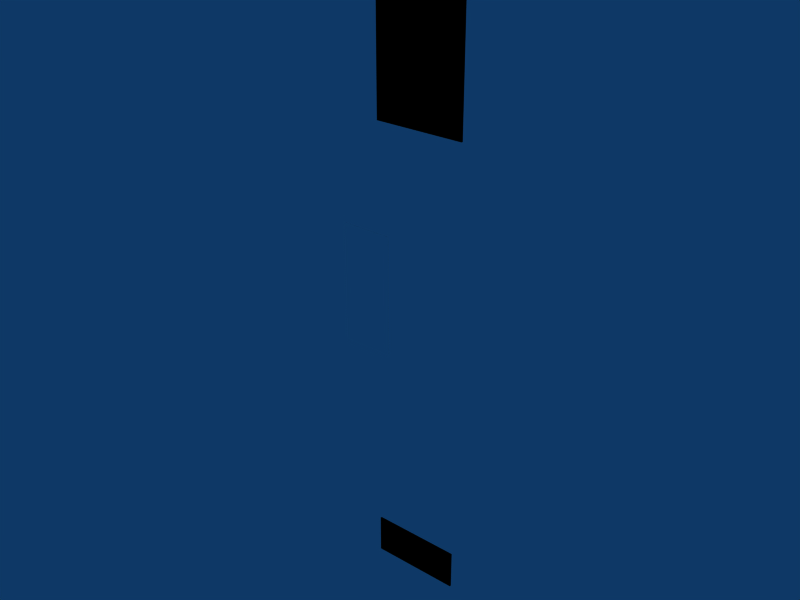 # Source: BusStopFlag.blend  (saved by Blender 2.78.0; exported with 4.5.12 LTS)
import bpy
from mathutils import Matrix  # noqa: F401  (used for matrix-valued properties, if any)

bpy.ops.wm.read_factory_settings(use_empty=True)
scene = bpy.context.scene
scene.name = 'Scene'

# ---- collections
col_collection_1 = bpy.data.collections.new('Collection 1'); scene.collection.children.link(col_collection_1)

# ---- materials (node trees are filled in below, after node groups)
mat_text_field = bpy.data.materials.new('Text Field')
mat_text_field.alpha_threshold = 0.0
mat_text_field.diffuse_color = (1.0, 1.0, 1.0, 1.0)
mat_text_field.roughness = 0.5
mat_text_field.specular_intensity = 0.0
mat_bus_stop_flag = bpy.data.materials.new('Bus Stop Flag')
mat_bus_stop_flag.alpha_threshold = 0.0
mat_bus_stop_flag.diffuse_color = (1.0, 1.0, 1.0, 1.0)
mat_bus_stop_flag.roughness = 0.5
mat_bus_stop_flag.specular_intensity = 0.25
mat_bus_stop_flag.line_color = (0.0, 0.0, 0.0, 1.0)

# ---- material node trees

# ---- world
world_world = bpy.data.worlds.new('World'); scene.world = world_world
world_world.color = (0.05656, 0.2208, 0.4)
world_world.use_sun_shadow = False
world_world.sun_shadow_jitter_overblur = 0.0
world_world.cycles.sampling_method = 'NONE'
world_world.cycles.sample_map_resolution = 256

# ---- meshes
me_flag_004 = bpy.data.meshes.new('Flag.004')
me_flag_004.from_pydata([(0.335, -0.0025, 2.3), (0.035, -0.0025, 2.3), (0.335, -0.0025, 2.7), (0.035, -0.0025, 2.7), (0.335, 0.0025, 2.7), (0.035, 0.0025, 2.7), (0.335, 0.0025, 2.3), (0.035, 0.0025, 2.3)], [], [(0, 2, 3, 1), (7, 5, 4, 6)])
_uv = me_flag_004.uv_layers.new(name='UVTex')
_uv.uv.foreach_set('vector', [1.025, -1.201, 1.025, 4.799, -0.025, 4.799, -0.025, -1.201, 1.025, -1.201, 1.025, 4.799, -0.025, 4.799, -0.025, -1.201])
me_flag_004.materials.append(mat_text_field)
me_flag_004.use_remesh_preserve_volume = False
me_flag_004.use_remesh_preserve_attributes = False
me_flag_004.use_mirror_vertex_groups = False
me_flag_004.update()
me_flag_003 = bpy.data.meshes.new('Flag.003')
me_flag_003.from_pydata([(0.335, -0.0025, 2.3), (0.035, -0.0025, 2.3), (0.335, -0.0025, 2.7), (0.035, -0.0025, 2.7), (0.335, 0.0025, 2.7), (0.035, 0.0025, 2.7), (0.335, 0.0025, 2.3), (0.035, 0.0025, 2.3)], [], [(0, 2, 3, 1), (7, 5, 4, 6)])
_uv = me_flag_003.uv_layers.new(name='UVTex')
_uv.uv.foreach_set('vector', [0.7504, 0.0, 0.7504, 1.0, 3.808e-07, 1.0, 0.0, 0.0, 0.7504, 0.0, 0.7504, 1.0, 3.808e-07, 1.0, 0.0, 0.0])
me_flag_003.materials.append(mat_bus_stop_flag)
me_flag_003.use_remesh_preserve_volume = False
me_flag_003.use_remesh_preserve_attributes = False
me_flag_003.use_mirror_vertex_groups = False
me_flag_003.update()
me_extra_002 = bpy.data.meshes.new('Extra.002')
me_extra_002.from_pydata([(0.485, -0.0025, -0.2), (0.035, -0.0025, -0.2), (0.485, -0.0025, 0.0), (0.035, -0.0025, 0.0), (0.485, 0.0025, 0.0), (0.035, 0.0025, 0.0), (0.485, 0.0025, -0.2), (0.035, 0.0025, -0.2)], [], [(0, 2, 3, 1), (7, 5, 4, 6)])
_uv = me_extra_002.uv_layers.new(name='UVTex')
_uv.uv.foreach_set('vector', [1.025, -0.055, 1.025, 1.055, -0.025, 1.055, -0.025, -0.055, 1.025, -0.055, 1.025, 1.055, -0.025, 1.055, -0.025, -0.055])
me_extra_002.materials.append(mat_text_field)
me_extra_002.use_remesh_preserve_volume = False
me_extra_002.use_remesh_preserve_attributes = False
me_extra_002.use_mirror_vertex_groups = False
me_extra_002.update()
me_flag_002 = bpy.data.meshes.new('Flag.002')
me_flag_002.from_pydata([(0.485, -0.0025, 2.1), (0.035, -0.0025, 2.1), (0.485, -0.0025, 2.7), (0.035, -0.0025, 2.7), (0.485, 0.0025, 2.7), (0.035, 0.0025, 2.7), (0.485, 0.0025, 2.1), (0.035, 0.0025, 2.1)], [], [(0, 2, 3, 1), (7, 5, 4, 6)])
_uv = me_flag_002.uv_layers.new(name='UVTex')
_uv.uv.foreach_set('vector', [1.025, -1.201, 1.025, 4.799, -0.025, 4.799, -0.025, -1.201, 1.025, -1.201, 1.025, 4.799, -0.025, 4.799, -0.025, -1.201])
me_flag_002.materials.append(mat_text_field)
me_flag_002.use_remesh_preserve_volume = False
me_flag_002.use_remesh_preserve_attributes = False
me_flag_002.use_mirror_vertex_groups = False
me_flag_002.update()
me_id_plate_001 = bpy.data.meshes.new('ID Plate.001')
me_id_plate_001.from_pydata([(0.025, -0.0025, 2.7), (-0.025, -0.0025, 2.7), (0.025, -0.0025, 2.8), (-0.025, -0.0025, 2.8), (0.025, 0.0025, 2.8), (-0.025, 0.0025, 2.8), (0.025, 0.0025, 2.7), (-0.025, 0.0025, 2.7), (0.04, 0.0025, 2.78), (0.04, 0.0025, 2.72), (-0.04, 0.0025, 2.78), (-0.04, 0.0025, 2.72), (0.04, -0.0025, 2.72), (0.04, -0.0025, 2.78), (-0.04, -0.0025, 2.72), (-0.04, -0.0025, 2.78)], [], [(7, 11, 9, 6), (11, 10, 8, 9), (10, 5, 4, 8), (0, 12, 14, 1), (12, 13, 15, 14), (13, 2, 3, 15)])
_uv = me_id_plate_001.uv_layers.new(name='UVTex')
_uv.uv.foreach_set('vector', [0.8125, 0.0, 1.0, 0.2, 0.0, 0.2, 0.1875, 0.0, 1.0, 0.2, 1.0, 0.8, 3.368e-07, 0.8, 0.0, 0.2, 1.0, 0.8, 0.8125, 1.0, 0.1875, 1.0, 3.368e-07, 0.8, 0.8125, 0.0, 1.0, 0.2, 0.0, 0.2, 0.1875, 0.0, 1.0, 0.2, 1.0, 0.8, 3.368e-07, 0.8, 0.0, 0.2, 1.0, 0.8, 0.8125, 1.0, 0.1875, 1.0, 3.368e-07, 0.8])
me_id_plate_001.materials.append(mat_text_field)
me_id_plate_001.use_remesh_preserve_volume = False
me_id_plate_001.use_remesh_preserve_attributes = False
me_id_plate_001.use_mirror_vertex_groups = False
me_id_plate_001.update()
me_flag = bpy.data.meshes.new('Flag')
me_flag.from_pydata([(0.485, -0.0025, 2.1), (0.035, -0.0025, 2.1), (0.485, -0.0025, 2.7), (0.035, -0.0025, 2.7), (0.485, 0.0025, 2.7), (0.035, 0.0025, 2.7), (0.485, 0.0025, 2.1), (0.035, 0.0025, 2.1)], [], [(0, 2, 3, 1), (7, 5, 4, 6)])
_uv = me_flag.uv_layers.new(name='UVTex')
_uv.uv.foreach_set('vector', [0.7504, 0.0, 0.7504, 1.0, 3.808e-07, 1.0, 0.0, 0.0, 0.7504, 0.0, 0.7504, 1.0, 3.808e-07, 1.0, 0.0, 0.0])
me_flag.materials.append(mat_bus_stop_flag)
me_flag.use_remesh_preserve_volume = False
me_flag.use_remesh_preserve_attributes = False
me_flag.use_mirror_vertex_groups = False
me_flag.update()
me_extra = bpy.data.meshes.new('Extra')
me_extra.from_pydata([(0.485, -0.0025, -0.2), (0.035, -0.0025, -0.2), (0.485, -0.0025, 0.0), (0.035, -0.0025, 0.0), (0.485, 0.0025, 0.0), (0.035, 0.0025, 0.0), (0.485, 0.0025, -0.2), (0.035, 0.0025, -0.2)], [], [(0, 2, 3, 1), (7, 5, 4, 6)])
_uv = me_extra.uv_layers.new(name='UVTex')
_uv.uv.foreach_set('vector', [0.9492, 0.9766, 0.9492, 0.9922, 0.793, 0.9922, 0.793, 0.9766, 0.9492, 0.9766, 0.9492, 0.9922, 0.793, 0.9922, 0.793, 0.9766])
me_extra.materials.append(mat_bus_stop_flag)
me_extra.use_remesh_preserve_volume = False
me_extra.use_remesh_preserve_attributes = False
me_extra.use_mirror_vertex_groups = False
me_extra.update()
me_id_plate = bpy.data.meshes.new('ID Plate')
me_id_plate.from_pydata([(0.025, -0.0025, 2.7), (-0.025, -0.0025, 2.7), (0.025, -0.0025, 2.8), (-0.025, -0.0025, 2.8), (0.025, 0.0025, 2.8), (-0.025, 0.0025, 2.8), (0.025, 0.0025, 2.7), (-0.025, 0.0025, 2.7), (0.04, 0.0025, 2.78), (0.04, 0.0025, 2.72), (-0.04, 0.0025, 2.78), (-0.04, 0.0025, 2.72), (0.04, -0.0025, 2.72), (0.04, -0.0025, 2.78), (-0.04, -0.0025, 2.72), (-0.04, -0.0025, 2.78)], [], [(7, 11, 9, 6), (11, 10, 8, 9), (10, 5, 4, 8), (0, 12, 14, 1), (12, 13, 15, 14), (13, 2, 3, 15)])
_uv = me_id_plate.uv_layers.new(name='UVTex')
_uv.uv.foreach_set('vector', [0.9453, 0.7812, 0.9453, 0.8411, 0.7969, 0.8411, 0.7969, 0.7812, 0.9453, 0.8411, 0.9453, 0.901, 0.7969, 0.901, 0.7969, 0.8411, 0.9453, 0.901, 0.9453, 0.9609, 0.7969, 0.9609, 0.7969, 0.901, 0.9453, 0.7812, 0.9453, 0.8411, 0.7969, 0.8411, 0.7969, 0.7812, 0.9453, 0.8411, 0.9453, 0.901, 0.7969, 0.901, 0.7969, 0.8411, 0.9453, 0.901, 0.9453, 0.9609, 0.7969, 0.9609, 0.7969, 0.901])
me_id_plate.materials.append(mat_bus_stop_flag)
me_id_plate.use_remesh_preserve_volume = False
me_id_plate.use_remesh_preserve_attributes = False
me_id_plate.use_mirror_vertex_groups = False
me_id_plate.update()
me_timetable = bpy.data.meshes.new('Timetable')
me_timetable.from_pydata([(0.125, -0.05, 1.0), (-0.125, -0.05, 1.0), (0.125, -0.05, 1.6), (-0.125, -0.05, 1.6), (-0.125, -0.035, 1.6), (0.125, -0.035, 1.6), (-0.125, -0.035, 1.0), (0.125, -0.035, 1.0)], [], [(0, 2, 3, 1), (3, 2, 5, 4), (1, 3, 4, 6), (2, 0, 7, 5), (4, 5, 7, 6)])
_uv = me_timetable.uv_layers.new(name='UVTex')
_uv.uv.foreach_set('vector', [0.9961, 0.003906, 0.9961, 0.6406, 0.7539, 0.6406, 0.7539, 0.003906, 0.9961, 0.6294, 0.9961, 0.6445, 0.7539, 0.6445, 0.7539, 0.6294, 0.7606, 0.0, 0.7606, 0.6445, 0.7564, 0.6445, 0.7564, 0.0, 0.9952, 0.0, 0.9952, 0.6445, 0.99, 0.6445, 0.99, 0.0, 0.9961, 0.6359, 0.9961, 0.7494, 0.7539, 0.7494, 0.7539, 0.6359])
me_timetable.materials.append(mat_bus_stop_flag)
me_timetable.use_remesh_preserve_volume = False
me_timetable.use_remesh_preserve_attributes = False
me_timetable.use_mirror_vertex_groups = False
me_timetable.update()

# ---- objects
ob_small_flag_1__text = bpy.data.objects.new('Small_Flag_1 (Text)', me_flag_004)
ob_small_flag_0__main = bpy.data.objects.new('Small_Flag_0 (Main)', me_flag_003)
ob_extra_plate_1__text = bpy.data.objects.new('Extra Plate_1 (Text)', me_extra_002)
ob_flag_1__text = bpy.data.objects.new('Flag_1 (Text)', me_flag_002)
ob_id_plate_1__text = bpy.data.objects.new('ID Plate_1 (Text)', me_id_plate_001)
ob_flag_0__main = bpy.data.objects.new('Flag_0 (Main)', me_flag)
ob_extra_plate_0__main = bpy.data.objects.new('Extra Plate_0 (Main)', me_extra)
ob_id_plate_0__main = bpy.data.objects.new('ID Plate_0 (Main)', me_id_plate)
ob_timetable = bpy.data.objects.new('Timetable', me_timetable)

# ---- transforms, parenting, visibility, modifiers, constraints
ob_small_flag_1__text.location = (0.0, 0.0, 0.0)
ob_small_flag_1__text.lock_rotations_4d = False
ob_small_flag_1__text.empty_display_type = 'ARROWS'
ob_small_flag_1__text.color = (0.0, 0.0, 0.0, 1.0)
ob_small_flag_1__text.lineart.crease_threshold = 0.0
ob_small_flag_0__main.location = (0.0, 0.0, 0.0)
ob_small_flag_0__main.lock_rotations_4d = False
ob_small_flag_0__main.empty_display_type = 'ARROWS'
ob_small_flag_0__main.color = (0.0, 0.0, 0.0, 1.0)
ob_small_flag_0__main.lineart.crease_threshold = 0.0
ob_extra_plate_1__text.location = (0.0, 0.0, 0.0)
ob_extra_plate_1__text.lock_rotations_4d = False
ob_extra_plate_1__text.empty_display_type = 'ARROWS'
ob_extra_plate_1__text.color = (0.0, 0.0, 0.0, 1.0)
ob_extra_plate_1__text.lineart.crease_threshold = 0.0
ob_flag_1__text.location = (0.0, 0.0, 0.0)
ob_flag_1__text.lock_rotations_4d = False
ob_flag_1__text.empty_display_type = 'ARROWS'
ob_flag_1__text.color = (0.0, 0.0, 0.0, 1.0)
ob_flag_1__text.lineart.crease_threshold = 0.0
ob_id_plate_1__text.location = (0.0, 0.0, 0.0)
ob_id_plate_1__text.lock_rotations_4d = False
ob_id_plate_1__text.empty_display_type = 'ARROWS'
ob_id_plate_1__text.color = (0.0, 0.0, 0.0, 1.0)
ob_id_plate_1__text.hide_viewport = True
ob_id_plate_1__text.lineart.crease_threshold = 0.0
ob_flag_0__main.location = (0.0, 0.0, 0.0)
ob_flag_0__main.lock_rotations_4d = False
ob_flag_0__main.empty_display_type = 'ARROWS'
ob_flag_0__main.color = (0.0, 0.0, 0.0, 1.0)
ob_flag_0__main.lineart.crease_threshold = 0.0
ob_extra_plate_0__main.location = (0.0, 0.0, 0.0)
ob_extra_plate_0__main.lock_rotations_4d = False
ob_extra_plate_0__main.empty_display_type = 'ARROWS'
ob_extra_plate_0__main.color = (0.0, 0.0, 0.0, 1.0)
ob_extra_plate_0__main.lineart.crease_threshold = 0.0
ob_id_plate_0__main.location = (0.0, 0.0, 0.0)
ob_id_plate_0__main.lock_rotations_4d = False
ob_id_plate_0__main.empty_display_type = 'ARROWS'
ob_id_plate_0__main.color = (0.0, 0.0, 0.0, 1.0)
ob_id_plate_0__main.lineart.crease_threshold = 0.0
ob_timetable.location = (0.0, 0.0, 0.0)
ob_timetable.lock_rotations_4d = False
ob_timetable.empty_display_type = 'ARROWS'
ob_timetable.color = (0.0, 0.0, 0.0, 1.0)
ob_timetable.lineart.crease_threshold = 0.0

# ---- collection membership
col_collection_1.objects.link(ob_small_flag_1__text)
col_collection_1.objects.link(ob_small_flag_0__main)
col_collection_1.objects.link(ob_extra_plate_1__text)
col_collection_1.objects.link(ob_flag_1__text)
col_collection_1.objects.link(ob_id_plate_1__text)
col_collection_1.objects.link(ob_flag_0__main)
col_collection_1.objects.link(ob_extra_plate_0__main)
col_collection_1.objects.link(ob_id_plate_0__main)
col_collection_1.objects.link(ob_timetable)

# ---- scene / render settings (as saved in the file)
scene.frame_start = 1; scene.frame_end = 250; scene.frame_set(1)
scene.render.engine = 'BLENDER_EEVEE_NEXT'
scene.render.image_settings.file_format = 'JPEG'
scene.render.image_settings.color_mode = 'RGB'
scene.render.image_settings.compression = 90
scene.render.resolution_x = 800
scene.render.resolution_y = 600
scene.render.pixel_aspect_x = 100.0
scene.render.pixel_aspect_y = 100.0
scene.render.fps = 25
scene.render.dither_intensity = 0.0
scene.render.use_compositing = False
scene.render.use_sequencer = False
scene.render.bake_margin = 2
scene.render.bake_bias = 0.0
scene.render.use_stamp_time = False
scene.render.use_stamp_date = False
scene.render.use_stamp_frame = False
scene.render.use_stamp_camera = False
scene.render.use_stamp_scene = False
scene.render.use_stamp_filename = False
scene.render.use_stamp_render_time = False
scene.render.stamp_font_size = 0
scene.cycles.use_denoising = False
scene.cycles.samples = 10
scene.cycles.sampling_pattern = 'TABULATED_SOBOL'
scene.cycles.light_sampling_threshold = 0.0
scene.cycles.use_adaptive_sampling = False
scene.cycles.use_light_tree = False
scene.cycles.blur_glossy = 0.0
scene.cycles.volume_bounces = 1
scene.cycles.pixel_filter_type = 'GAUSSIAN'
scene.cycles.sample_clamp_indirect = 0.0
scene.view_settings.view_transform = 'Raw'
bpy.context.view_layer.update()

# ---- added for rendering (the .blend has no active camera): camera
cam_auto = bpy.data.cameras.new('AutoCamera')
cam_auto.lens = 50.0
cam_auto.sensor_width = 36.0
cam_auto.clip_end = 1000.0
ob_auto_camera = bpy.data.objects.new('AutoCamera', cam_auto)
scene.collection.objects.link(ob_auto_camera)
ob_auto_camera.location = (3.01289, -3.42322, 3.56631)
ob_auto_camera.rotation_euler = (1.09748, -7.21219e-08, 0.694738)
scene.camera = ob_auto_camera
bpy.context.view_layer.update()
